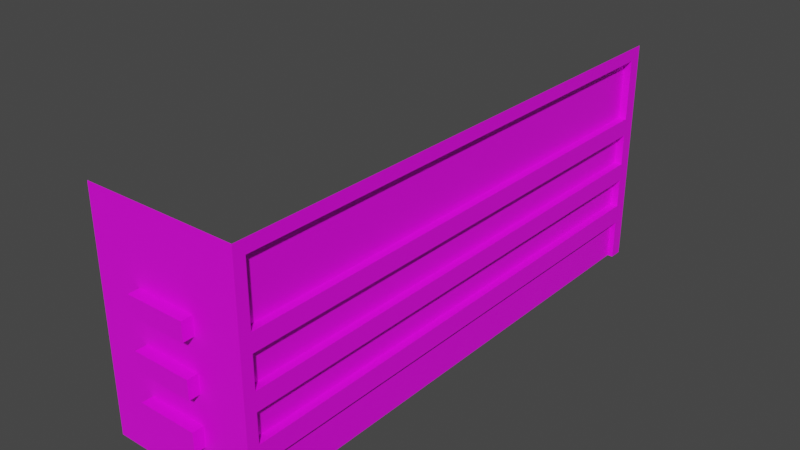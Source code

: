 # Source: house.blend  (saved by Blender 2.83.18; exported with 4.5.12 LTS)
import bpy
from mathutils import Matrix  # noqa: F401  (used for matrix-valued properties, if any)

bpy.ops.wm.read_factory_settings(use_empty=True)
scene = bpy.context.scene
scene.name = 'Scene'

# ---- collections
col_collection = bpy.data.collections.new('Collection'); scene.collection.children.link(col_collection)

# ---- images (referenced by path relative to the original .blend; pixels are not part of the script)
import os
ASSET_DIR = os.environ.get("B2B_ASSET_DIR", "")  # directory of the original .blend (textures are referenced by path, not embedded)
HERE = os.path.dirname(os.path.abspath(__file__))  # packed textures are extracted next to this script under _unpacked/

def load_image(name, relpath, width, height, colorspace="sRGB"):
    """Load a texture the original file referenced (path relative to the .blend, or extracted next to this script)."""
    p = next((c for c in (os.path.join(HERE, relpath), os.path.join(ASSET_DIR, relpath)) if relpath and os.path.exists(c)), "")
    if p:
        img = bpy.data.images.load(p, check_existing=True)
        img.name = name
    else:  # same state as the original file: an image datablock whose file is absent (Cycles renders it pink)
        img = bpy.data.images.new(name, width, height)
        img.source = "FILE"
        img.filepath = "//" + (relpath or name)
    img.colorspace_settings.name = colorspace
    return img
img_houseuv_png = load_image('HouseUV.png', 'UV/HouseUV.png', 1024, 1024, 'sRGB')

# ---- materials (node trees are filled in below, after node groups)
mat_house = bpy.data.materials.new('House')
mat_house.use_transparent_shadow = False

# ---- material node trees
mat_house.use_nodes = True; mat_house.node_tree.nodes.clear()
_N = mat_house.node_tree.nodes; _L = mat_house.node_tree.links
n0 = _N.new('ShaderNodeBsdfPrincipled'); n0.name = 'Principled BSDF'; n0.location = (10, 300)
n0.distribution = 'GGX'
n0.subsurface_method = 'BURLEY'
n0.inputs[3].default_value = 1.45
n0.inputs[27].default_value = (0.0, 0.0, 0.0, 1.0)
n0.inputs[28].default_value = 1.0
n1 = _N.new('ShaderNodeOutputMaterial'); n1.name = 'Material Output'; n1.location = (300, 300)
n2 = _N.new('ShaderNodeTexImage'); n2.name = 'Image Texture'; n2.location = (-280, 280)
n2.image = img_houseuv_png
_L.new(n0.outputs[0], n1.inputs[0])
_L.new(n2.outputs[0], n0.inputs[0])
n1.is_active_output = True

# ---- world
world_world = bpy.data.worlds.new('World'); scene.world = world_world
world_world.use_nodes = True; world_world.node_tree.nodes.clear()
_N = world_world.node_tree.nodes; _L = world_world.node_tree.links
n0 = _N.new('ShaderNodeOutputWorld'); n0.name = 'World Output'; n0.location = (300, 300)
n1 = _N.new('ShaderNodeBackground'); n1.name = 'Background'; n1.location = (10, 300)
n1.inputs[0].default_value = (0.05088, 0.05088, 0.05088, 1.0)
_L.new(n1.outputs[0], n0.inputs[0])
n0.is_active_output = True
world_world.color = (0.05088, 0.05088, 0.05088)
world_world.use_sun_shadow = False
world_world.sun_shadow_jitter_overblur = 0.0

# ---- meshes
me_cube_001 = bpy.data.meshes.new('Cube.001')
me_cube_001.from_pydata([(-1.0, -1.0, -1.0), (-1.0, -1.0, 1.0), (1.0, -1.0, -1.0), (1.0, -1.0, 1.0), (1.0, 1.0, -1.0), (1.0, 1.0, 1.0), (-1.0, -1.0, -0.6455), (1.0, 1.0, -0.6455), (1.0, -1.0, -0.6455), (-1.0, -1.0, -0.4765), (1.0, 1.0, -0.4765), (1.0, -1.0, -0.4765), (-1.0, -1.0, -0.225), (1.0, 1.0, -0.225), (1.0, -1.0, -0.225), (-1.0, -1.0, -0.06633), (1.0, 1.0, -0.06633), (1.0, -1.0, -0.06633), (-1.0, -1.0, 0.2099), (1.0, 1.0, 0.2099), (1.0, -1.0, 0.2099), (-1.0, -1.0, 0.363), (1.0, 1.0, 0.363), (1.0, -1.0, 0.363), (1.0, -0.9582, -1.0), (1.0, -0.9582, 1.0), (1.0, -0.9582, -0.6455), (1.0, -0.9582, -0.4765), (1.0, -0.9582, -0.225), (1.0, -0.9582, -0.06633), (1.0, -0.9582, 0.2099), (1.0, -0.9582, 0.363), (1.0, 0.95, -1.0), (1.0, 0.95, 1.0), (1.0, 0.95, -0.6455), (1.0, 0.95, -0.4765), (1.0, 0.95, -0.225), (1.0, 0.95, -0.06633), (1.0, 0.95, 0.2099), (1.0, 0.95, 0.363), (-1.0, -1.0, 0.8891), (1.0, 1.0, 0.8891), (1.0, -1.0, 0.8891), (1.0, -0.9582, 0.8891), (1.0, 0.95, 0.8891), (0.9283, 0.95, -0.6455), (0.9283, -0.9582, -0.6455), (0.8993, 0.95, -0.4765), (0.8993, -0.9582, -0.4765), (0.8993, 0.95, -0.225), (0.8993, -0.9582, -0.225), (0.8993, 0.95, -0.06633), (0.8993, -0.9582, -0.06633), (0.8993, 0.95, 0.2099), (0.8993, -0.9582, 0.2099), (0.8993, 0.95, 0.363), (0.8993, -0.9582, 0.363), (0.9283, -0.9582, -1.0), (0.8993, -0.9582, 0.8891), (0.9283, 0.95, -1.0), (0.8993, 0.95, 0.8891), (0.38, -1.0, -1.0), (0.38, -1.0, 1.0), (0.38, -1.0, -0.6455), (0.38, -1.0, -0.4765), (0.38, -1.0, -0.225), (0.38, -1.0, -0.06633), (0.38, -1.0, 0.2099), (0.38, -1.0, 0.363), (0.38, -1.0, 0.8891), (-0.3809, -1.0, 1.0), (-0.3809, -1.0, -0.6455), (-0.3809, -1.0, -0.4765), (-0.3809, -1.0, -0.225), (-0.3809, -1.0, -0.06633), (-0.3809, -1.0, 0.2099), (-0.3809, -1.0, 0.363), (-0.3809, -1.0, 0.8891), (-0.3809, -1.0, -1.0), (0.38, -1.04, 0.363), (0.38, -1.04, 0.2099), (0.38, -1.04, -0.06633), (0.38, -1.04, -0.225), (0.38, -1.04, -0.4765), (0.38, -1.04, -0.6455), (-0.3809, -1.04, -0.6455), (-0.3809, -1.04, -0.4765), (-0.3809, -1.04, -0.225), (-0.3809, -1.04, -0.06633), (-0.3809, -1.04, 0.2099), (-0.3809, -1.04, 0.363)], [], [(43, 25, 3, 42), (77, 70, 1, 40), (78, 71, 6, 0), (24, 26, 8, 2), (71, 72, 9, 6), (26, 27, 11, 8), (72, 73, 12, 9), (27, 28, 14, 11), (73, 74, 15, 12), (28, 29, 17, 14), (74, 75, 18, 15), (29, 30, 20, 17), (75, 76, 21, 18), (30, 31, 23, 20), (38, 39, 31, 30), (39, 44, 60, 55), (36, 37, 29, 28), (34, 35, 27, 26), (37, 38, 53, 51), (44, 33, 25, 43), (41, 5, 33, 44), (4, 7, 34, 32), (7, 10, 35, 34), (10, 13, 36, 35), (13, 16, 37, 36), (16, 19, 38, 37), (19, 22, 39, 38), (22, 41, 44, 39), (29, 37, 51, 52), (76, 77, 40, 21), (31, 43, 42, 23), (51, 53, 54, 52), (47, 49, 50, 48), (59, 45, 46, 57), (55, 60, 58, 56), (34, 26, 46, 45), (30, 29, 52, 54), (38, 30, 54, 53), (26, 24, 57, 46), (27, 35, 47, 48), (31, 39, 55, 56), (32, 34, 45, 59), (43, 31, 56, 58), (36, 28, 50, 49), (28, 27, 48, 50), (44, 43, 58, 60), (35, 36, 49, 47), (23, 42, 69, 68), (20, 23, 68, 67), (17, 20, 67, 66), (14, 17, 66, 65), (11, 14, 65, 64), (8, 11, 64, 63), (2, 8, 63, 61), (42, 3, 62, 69), (68, 69, 77, 76), (66, 74, 88, 81), (66, 67, 75, 74), (72, 71, 85, 86), (64, 65, 73, 72), (76, 75, 89, 90), (61, 63, 71, 78), (69, 62, 70, 77), (80, 79, 90, 89), (82, 81, 88, 87), (84, 83, 86, 85), (71, 63, 84, 85), (67, 68, 79, 80), (75, 67, 80, 89), (65, 66, 81, 82), (74, 73, 87, 88), (64, 72, 86, 83), (63, 64, 83, 84), (68, 76, 90, 79), (73, 65, 82, 87)])
_uv = me_cube_001.uv_layers.new(name='UVMap')
_uv.uv.foreach_set('vector', [0.06728, 0.7828, 0.06728, 0.823, 0.08242, 0.823, 0.08242, 0.7828, 0.7048, 0.519, 0.7048, 0.5482, 0.5842, 0.5482, 0.5842, 0.519, 0.7048, 0.02102, 0.7048, 0.1145, 0.5842, 0.1145, 0.5842, 0.02102, 0.06728, 0.09818, 0.06728, 0.2267, 0.08242, 0.2267, 0.08242, 0.09818, 0.7048, 0.1145, 0.7048, 0.159, 0.5842, 0.159, 0.5842, 0.1145, 0.06728, 0.2267, 0.06728, 0.2879, 0.08242, 0.2879, 0.08242, 0.2267, 0.7048, 0.159, 0.7048, 0.2253, 0.5842, 0.2253, 0.5842, 0.159, 0.06728, 0.2879, 0.06728, 0.3791, 0.08242, 0.3791, 0.08242, 0.2879, 0.7048, 0.2253, 0.7048, 0.2671, 0.5842, 0.2671, 0.5842, 0.2253, 0.06728, 0.3791, 0.06728, 0.4366, 0.08242, 0.4366, 0.08242, 0.3791, 0.7048, 0.2671, 0.7048, 0.34, 0.5842, 0.34, 0.5842, 0.2671, 0.06728, 0.4366, 0.06728, 0.5367, 0.08242, 0.5367, 0.08242, 0.4366, 0.7048, 0.34, 0.7048, 0.3803, 0.5842, 0.3803, 0.5842, 0.34, 0.06728, 0.5367, 0.06728, 0.5921, 0.08242, 0.5921, 0.08242, 0.5367, 0.9733, 0.8243, 0.9733, 0.8477, 0.3078, 0.8477, 0.3078, 0.8243, 0.0656, 0.5921, 0.0656, 0.7828, 0.02912, 0.7828, 0.02912, 0.5921, 0.9733, 0.7273, 0.9733, 0.7515, 0.3078, 0.7515, 0.3078, 0.7273, 0.9733, 0.6325, 0.9733, 0.6582, 0.3078, 0.6582, 0.3078, 0.6325, 0.0656, 0.4366, 0.0656, 0.5367, 0.02912, 0.5367, 0.02912, 0.4366, 0.9733, 0.9586, 0.9733, 0.9755, 0.3078, 0.9755, 0.3078, 0.9586, 0.08371, 0.7828, 0.08371, 0.823, 0.0656, 0.823, 0.0656, 0.7828, 0.08371, 0.09818, 0.08371, 0.2267, 0.0656, 0.2267, 0.0656, 0.09818, 0.08371, 0.2267, 0.08371, 0.2879, 0.0656, 0.2879, 0.0656, 0.2267, 0.08371, 0.2879, 0.08371, 0.3791, 0.0656, 0.3791, 0.0656, 0.2879, 0.08371, 0.3791, 0.08371, 0.4366, 0.0656, 0.4366, 0.0656, 0.3791, 0.08371, 0.4366, 0.08371, 0.5367, 0.0656, 0.5367, 0.0656, 0.4366, 0.08371, 0.5367, 0.08371, 0.5921, 0.0656, 0.5921, 0.0656, 0.5367, 0.08371, 0.5921, 0.08371, 0.7828, 0.0656, 0.7828, 0.0656, 0.5921, 0.3078, 0.7515, 0.9733, 0.7515, 0.9733, 0.7668, 0.3078, 0.7668, 0.7048, 0.3803, 0.7048, 0.519, 0.5842, 0.519, 0.5842, 0.3803, 0.06728, 0.5921, 0.06728, 0.7828, 0.08242, 0.7828, 0.08242, 0.5921, 0.9733, 0.7668, 0.9733, 0.809, 0.3078, 0.809, 0.3078, 0.7668, 0.9733, 0.6736, 0.9733, 0.712, 0.3078, 0.712, 0.3078, 0.6736, 0.9733, 0.5675, 0.9733, 0.6215, 0.3078, 0.6215, 0.3078, 0.5675, 0.9733, 0.863, 0.9733, 0.9432, 0.3078, 0.9432, 0.3078, 0.863, 0.9733, 0.6325, 0.3078, 0.6325, 0.3078, 0.6215, 0.9733, 0.6215, 0.06728, 0.5367, 0.06728, 0.4366, 0.03079, 0.4366, 0.03079, 0.5367, 0.9733, 0.8243, 0.3078, 0.8243, 0.3078, 0.809, 0.9733, 0.809, 0.06728, 0.2267, 0.06728, 0.09818, 0.0413, 0.09818, 0.0413, 0.2267, 0.3078, 0.6582, 0.9733, 0.6582, 0.9733, 0.6736, 0.3078, 0.6736, 0.3078, 0.8477, 0.9733, 0.8477, 0.9733, 0.863, 0.3078, 0.863, 0.0656, 0.09818, 0.0656, 0.2267, 0.03962, 0.2267, 0.03962, 0.09818, 0.06728, 0.7828, 0.06728, 0.5921, 0.03079, 0.5921, 0.03079, 0.7828, 0.9733, 0.7273, 0.3078, 0.7273, 0.3078, 0.712, 0.9733, 0.712, 0.06728, 0.3791, 0.06728, 0.2879, 0.03079, 0.2879, 0.03079, 0.3791, 0.9733, 0.9586, 0.3078, 0.9586, 0.3078, 0.9432, 0.9733, 0.9432, 0.0656, 0.2879, 0.0656, 0.3791, 0.02912, 0.3791, 0.02912, 0.2879, 0.9741, 0.3803, 0.9741, 0.519, 0.8532, 0.519, 0.8532, 0.3803, 0.9741, 0.34, 0.9741, 0.3803, 0.8532, 0.3803, 0.8532, 0.34, 0.9741, 0.2671, 0.9741, 0.34, 0.8532, 0.34, 0.8532, 0.2671, 0.9741, 0.2253, 0.9741, 0.2671, 0.8532, 0.2671, 0.8532, 0.2253, 0.9741, 0.159, 0.9741, 0.2253, 0.8532, 0.2253, 0.8532, 0.159, 0.9741, 0.1145, 0.9741, 0.159, 0.8532, 0.159, 0.8532, 0.1145, 0.9741, 0.02102, 0.9741, 0.1145, 0.8532, 0.1145, 0.8532, 0.02102, 0.9741, 0.519, 0.9741, 0.5482, 0.8532, 0.5482, 0.8532, 0.519, 0.8532, 0.3803, 0.8532, 0.519, 0.7048, 0.519, 0.7048, 0.3803, 0.5255, 0.234, 0.1399, 0.234, 0.1399, 0.2135, 0.5255, 0.2135, 0.8532, 0.2671, 0.8532, 0.34, 0.7048, 0.34, 0.7048, 0.2671, 0.1156, 0.2143, 0.1156, 0.1276, 0.1364, 0.1276, 0.1364, 0.2143, 0.8532, 0.159, 0.8532, 0.2253, 0.7048, 0.2253, 0.7048, 0.159, 0.1194, 0.2108, 0.1194, 0.1333, 0.1399, 0.1333, 0.1399, 0.2108, 0.8532, 0.02102, 0.8532, 0.1145, 0.7048, 0.1145, 0.7048, 0.02102, 0.8532, 0.519, 0.8532, 0.5482, 0.7048, 0.5482, 0.7048, 0.519, 0.5255, 0.1333, 0.5255, 0.2108, 0.1399, 0.2108, 0.1399, 0.1333, 0.5255, 0.1332, 0.5255, 0.2135, 0.1399, 0.2135, 0.1399, 0.1332, 0.5272, 0.1276, 0.5272, 0.2143, 0.1364, 0.2143, 0.1364, 0.1276, 0.1364, 0.1068, 0.5272, 0.1068, 0.5272, 0.1276, 0.1364, 0.1276, 0.546, 0.1333, 0.546, 0.2108, 0.5255, 0.2108, 0.5255, 0.1333, 0.1399, 0.1128, 0.5255, 0.1128, 0.5255, 0.1333, 0.1399, 0.1333, 0.546, 0.1332, 0.546, 0.2135, 0.5255, 0.2135, 0.5255, 0.1332, 0.1194, 0.2135, 0.1194, 0.1332, 0.1399, 0.1332, 0.1399, 0.2135, 0.5272, 0.2351, 0.1364, 0.2351, 0.1364, 0.2143, 0.5272, 0.2143, 0.548, 0.1276, 0.548, 0.2143, 0.5272, 0.2143, 0.5272, 0.1276, 0.5255, 0.2313, 0.1399, 0.2313, 0.1399, 0.2108, 0.5255, 0.2108, 0.1399, 0.1127, 0.5255, 0.1127, 0.5255, 0.1332, 0.1399, 0.1332])
me_cube_001.materials.append(mat_house)
me_cube_001.use_remesh_fix_poles = True
me_cube_001.use_remesh_preserve_attributes = False
me_cube_001.use_mirror_vertex_groups = False
me_cube_001.update()

# ---- objects
ob_cube = bpy.data.objects.new('Cube', me_cube_001)

# ---- transforms, parenting, visibility, modifiers, constraints
ob_cube.location = (0.0, 0.0, 0.0)
ob_cube.scale = (1.0, 3.485, 1.493)
ob_cube.lineart.crease_threshold = 0.0

# ---- collection membership
col_collection.objects.link(ob_cube)

# ---- scene / render settings (as saved in the file)
scene.frame_start = 1; scene.frame_end = 250; scene.frame_set(9)
scene.render.engine = 'BLENDER_EEVEE_NEXT'
scene.cycles.use_denoising = False
scene.cycles.samples = 128
scene.cycles.sampling_pattern = 'TABULATED_SOBOL'
scene.cycles.use_adaptive_sampling = False
scene.cycles.use_light_tree = False
scene.view_settings.view_transform = 'Filmic'
bpy.context.view_layer.update()

# ---- added for rendering (the .blend has no active camera and no usable light): camera, sun
cam_auto = bpy.data.cameras.new('AutoCamera')
cam_auto.lens = 50.0
cam_auto.sensor_width = 36.0
cam_auto.clip_end = 1000.0
ob_auto_camera = bpy.data.objects.new('AutoCamera', cam_auto)
scene.collection.objects.link(ob_auto_camera)
ob_auto_camera.location = (7.37163, -8.91645, 5.8973)
ob_auto_camera.rotation_euler = (1.09748, -7.21219e-08, 0.694738)
scene.camera = ob_auto_camera
light_auto_sun = bpy.data.lights.new('AutoSun', 'SUN')
light_auto_sun.energy = 3.0
light_auto_sun.angle = 0.0523599
ob_auto_sun = bpy.data.objects.new('AutoSun', light_auto_sun)
scene.collection.objects.link(ob_auto_sun)
ob_auto_sun.rotation_euler = (0.872665, 0.174533, 0.523599)
bpy.context.view_layer.update()
